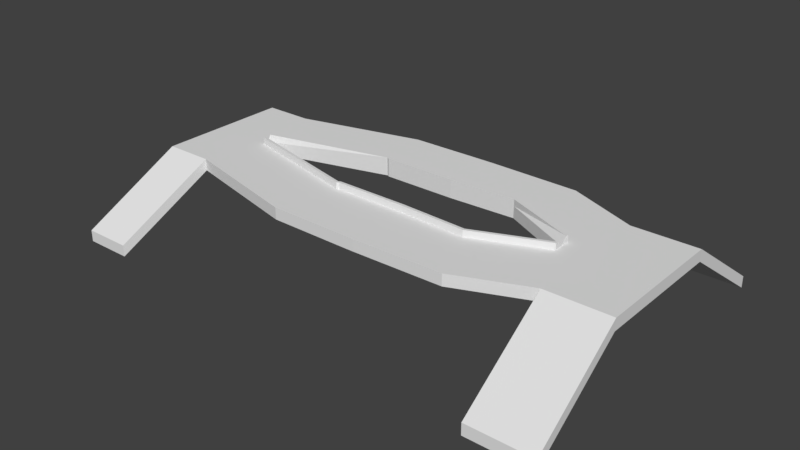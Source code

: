 # Source: platform.blend  (saved by Blender 2.77.0; exported with 4.5.12 LTS)
import bpy
from mathutils import Matrix  # noqa: F401  (used for matrix-valued properties, if any)

bpy.ops.wm.read_factory_settings(use_empty=True)
scene = bpy.context.scene
scene.name = 'Scene'

# ---- collections
col_collection_1 = bpy.data.collections.new('Collection 1'); scene.collection.children.link(col_collection_1)

# ---- materials (node trees are filled in below, after node groups)
mat_material = bpy.data.materials.new('Material')
mat_material.alpha_threshold = 0.0
mat_material.use_transparent_shadow = False
mat_material.roughness = 0.5
mat_material.line_color = (0.0, 0.0, 0.0, 1.0)

# ---- material node trees

# ---- world
world_world = bpy.data.worlds.new('World'); scene.world = world_world
world_world.color = (0.05088, 0.05088, 0.05088)
world_world.use_sun_shadow = False
world_world.sun_shadow_jitter_overblur = 0.0
world_world.cycles.sampling_method = 'MANUAL'

# ---- meshes
me_cube = bpy.data.meshes.new('Cube')
me_cube.from_pydata([(-0.8779, 6.935, -0.1556), (-0.8779, 6.121, -0.1556), (-1.692, 6.121, -0.1556), (-1.692, 6.935, -0.1556), (-0.8779, 6.935, 0.6586), (-0.8779, 6.121, 0.6586), (-1.692, 6.121, 0.6586), (-1.692, 2.501, -0.1556), (-1.692, 2.501, 0.6586), (-1.692, 6.935, 0.6586), (-0.8779, 2.501, -0.1556), (-0.8779, 2.501, 0.6586), (-7.04, 6.094, -0.1556), (-7.235, 6.884, -0.1556), (-7.04, 6.094, 0.6586), (-7.235, 6.884, 0.6586), (-6.002, 2.501, -0.1556), (-6.173, 2.579, -0.1556), (-6.002, 2.501, 0.6586), (-6.173, 2.579, 0.6586), (-15.79, 3.935, -0.1556), (-15.79, 3.935, 0.6586), (-15.98, 4.725, 0.6586), (-14.92, 0.4206, -0.1556), (-14.92, 0.4206, 0.6586), (5.475, 6.802, -0.1556), (5.475, 6.802, 0.6586), (3.78, 2.705, -0.1556), (3.78, 2.705, 0.6586), (10.46, 4.741, -0.1556), (10.15, 3.989, -0.1556), (10.46, 4.741, 0.6586), (10.15, 3.989, 0.6586), (8.763, 0.644, -0.1556), (8.763, 0.644, 0.6586), (-0.8992, 2.303, -0.1556), (-0.8992, 2.303, 0.6586), (-6.194, 2.381, -0.1556), (-6.023, 2.303, -0.1556), (-6.023, 2.303, 0.6586), (-6.194, 2.381, 0.6586), (3.759, 2.506, -0.1556), (3.759, 2.506, 0.6586), (-0.8992, 2.303, 1.115), (-6.002, 2.501, 1.115), (-6.173, 2.579, 1.115), (-14.92, 0.4206, 1.115), (-0.8779, 2.501, 1.115), (3.78, 2.705, 1.115), (8.763, 0.644, 1.115), (-6.023, 2.303, 1.115), (-6.194, 2.381, 1.115), (-14.94, 0.2219, 1.115), (3.759, 2.506, 1.115), (8.741, 0.4454, 1.115), (-0.8779, -6.935, -0.1556), (-0.8779, -6.121, -0.1556), (-1.692, -6.121, -0.1556), (-0.8779, -6.935, 0.6586), (-0.8779, -6.121, 0.6586), (-1.692, -6.121, 0.6586), (-0.8779, -2.501, -0.1556), (-1.692, -6.935, -0.1556), (-1.692, -6.935, 0.6586), (-1.692, -2.501, -0.1556), (-0.8779, -2.501, 0.6586), (-1.692, -2.501, 0.6586), (-7.04, -6.094, -0.1556), (-7.235, -6.884, -0.1556), (-7.04, -6.094, 0.6586), (-7.235, -6.884, 0.6586), (-6.002, -2.501, -0.1556), (-6.173, -2.579, -0.1556), (-6.002, -2.501, 0.6586), (-6.173, -2.579, 0.6586), (-15.79, -3.935, -0.1556), (-15.98, -4.725, -0.1556), (-15.79, -3.935, 0.6586), (-15.98, -4.725, 0.6586), (-14.92, -0.4206, -0.1556), (-14.92, -0.4206, 0.6586), (5.475, -6.802, -0.1556), (5.475, -6.802, 0.6586), (3.78, -2.705, -0.1556), (3.78, -2.705, 0.6586), (10.46, -4.741, -0.1556), (10.15, -3.989, -0.1556), (10.15, -3.989, 0.6586), (8.763, -0.644, -0.1556), (8.763, -0.644, 0.6586), (-0.8992, -2.303, 0.6586), (-0.8992, -2.303, -0.1556), (-6.194, -2.381, -0.1556), (-6.023, -2.303, -0.1556), (-6.023, -2.303, 0.6586), (-6.194, -2.381, 0.6586), (3.759, -2.506, -0.1556), (3.759, -2.506, 0.6586), (-6.002, -2.501, 1.115), (-6.173, -2.579, 1.115), (-0.8779, -2.501, 1.115), (3.78, -2.705, 1.115), (8.763, -0.644, 1.115), (-6.023, -2.303, 1.115), (-6.194, -2.381, 1.115), (-14.94, -0.2219, 1.115), (-0.8992, -2.303, 1.115), (3.759, -2.506, 1.115), (8.741, -0.4454, 1.115), (-19.38, 4.725, -0.1556), (-19.38, 4.725, 0.6586), (-19.38, -4.725, 0.6586), (-19.38, -4.725, -0.1556), (15.01, 4.741, -0.1556), (15.01, -4.741, -0.1556), (10.53, -11.57, -4.884), (10.53, -11.57, -4.07), (15.09, -11.57, -4.884), (15.09, -11.57, -4.07), (-17.98, 10.62, -4.923), (-17.98, 10.62, -4.109), (-21.38, 10.62, -4.923), (-21.38, 10.62, -4.109), (5.164, -6.05, -0.1556), (5.164, -6.05, 0.6586), (10.46, -4.741, 0.6586), (-14.94, 0.0, 0.6586), (8.741, 0.0, 0.6586), (-14.92, -0.4206, 1.115), (-15.98, 4.725, -0.1556), (5.164, 6.05, -0.1556), (5.164, 6.05, 0.6586), (-14.94, 0.0, -0.1556), (8.741, 0.0, -0.1556), (15.01, -4.741, 0.6586), (15.01, 4.741, 0.6586), (10.53, 11.57, -4.884), (10.53, 11.57, -4.07), (15.09, 11.57, -4.884), (15.09, 11.57, -4.07), (-17.98, -10.62, -4.923), (-17.98, -10.62, -4.109), (-21.38, -10.62, -4.923), (-21.38, -10.62, -4.109)], [], [(0, 1, 2, 3), (4, 9, 6, 5), (10, 1, 130, 27), (2, 1, 10, 7), (4, 0, 3, 9), (5, 6, 8, 11), (1, 0, 25, 130), (8, 6, 14, 19), (3, 2, 12, 13), (9, 3, 13, 15), (11, 18, 44, 47), (12, 17, 23, 20), (11, 8, 19, 18), (17, 16, 38, 37), (6, 9, 15, 14), (2, 7, 17, 12), (7, 10, 16, 17), (15, 13, 129, 22), (13, 12, 20, 129), (19, 14, 21, 24), (14, 15, 22, 21), (27, 130, 30, 33), (130, 25, 29, 30), (5, 11, 28, 131), (4, 5, 131, 26), (0, 4, 26, 25), (10, 11, 36, 35), (26, 131, 32, 31), (25, 26, 31, 29), (131, 28, 34, 32), (27, 33, 133, 41), (37, 40, 126, 132), (38, 39, 40, 37), (35, 36, 39, 38), (36, 35, 41, 42), (42, 41, 133, 127), (10, 27, 41, 35), (36, 11, 47, 43), (16, 10, 35, 38), (127, 34, 49, 54), (23, 17, 37, 132), (126, 40, 51, 52), (47, 44, 50, 43), (49, 48, 53, 54), (44, 45, 51, 50), (48, 47, 43, 53), (45, 46, 52, 51), (36, 42, 53, 43), (40, 39, 50, 51), (24, 126, 52, 46), (34, 28, 48, 49), (18, 19, 45, 44), (39, 36, 43, 50), (28, 11, 47, 48), (42, 127, 54, 53), (19, 24, 46, 45), (55, 62, 57, 56), (58, 59, 60, 63), (61, 83, 123, 56), (57, 64, 61, 56), (58, 63, 62, 55), (59, 65, 66, 60), (56, 123, 81, 55), (66, 74, 69, 60), (62, 68, 67, 57), (63, 70, 68, 62), (65, 100, 98, 73), (67, 75, 79, 72), (65, 73, 74, 66), (72, 92, 93, 71), (60, 69, 70, 63), (57, 67, 72, 64), (64, 72, 71, 61), (22, 78, 77, 80, 126, 24, 21), (78, 22, 110, 111), (70, 78, 76, 68), (68, 76, 75, 67), (74, 80, 77, 69), (69, 77, 78, 70), (83, 88, 86, 123), (123, 86, 85, 81), (59, 124, 84, 65), (58, 82, 124, 59), (55, 81, 82, 58), (61, 91, 90, 65), (30, 29, 85, 86, 88, 133, 33), (31, 32, 34, 127, 89, 87, 125), (82, 125, 87, 124), (81, 85, 125, 82), (124, 87, 89, 84), (83, 96, 133, 88), (92, 132, 126, 95), (93, 92, 95, 94), (91, 93, 94, 90), (90, 97, 96, 91), (97, 127, 133, 96), (61, 91, 96, 83), (90, 106, 100, 65), (71, 93, 91, 61), (29, 31, 135, 113), (127, 108, 102, 89), (79, 132, 92, 72), (126, 105, 104, 95), (100, 106, 103, 98), (102, 108, 107, 101), (98, 103, 104, 99), (101, 107, 106, 100), (99, 104, 105, 128), (90, 106, 107, 97), (95, 104, 103, 94), (80, 128, 105, 126), (89, 102, 101, 84), (73, 98, 99, 74), (94, 103, 106, 90), (84, 101, 100, 65), (97, 107, 108, 127), (74, 99, 128, 80), (20, 23, 132, 79, 75, 76, 129), (110, 109, 112, 111), (129, 76, 112, 109), (76, 78, 111, 112), (129, 109, 121, 119), (135, 134, 114, 113), (85, 114, 117, 115), (85, 29, 113, 114), (31, 125, 134, 135), (116, 115, 117, 118), (125, 85, 115, 116), (134, 125, 116, 118), (114, 134, 118, 117), (120, 119, 121, 122), (22, 129, 119, 120), (110, 22, 120, 122), (109, 110, 122, 121), (85, 114, 134, 125), (129, 109, 110, 22), (76, 140, 142, 112), (29, 136, 138, 113), (137, 139, 138, 136), (31, 137, 136, 29), (135, 139, 137, 31), (113, 138, 139, 135), (141, 143, 142, 140), (78, 141, 140, 76), (111, 143, 141, 78), (112, 142, 143, 111)])
me_cube.materials.append(mat_material)
me_cube.use_remesh_preserve_volume = False
me_cube.use_remesh_preserve_attributes = False
me_cube.use_mirror_vertex_groups = False
me_cube.update()

# ---- objects
ob_cube = bpy.data.objects.new('Cube', me_cube)

# ---- transforms, parenting, visibility, modifiers, constraints
ob_cube.location = (0.0, 0.0, 3.552)
ob_cube.lock_rotations_4d = False
ob_cube.empty_display_type = 'ARROWS'
ob_cube.lineart.crease_threshold = 0.0

# ---- collection membership
col_collection_1.objects.link(ob_cube)

# ---- scene / render settings (as saved in the file)
scene.frame_start = 1; scene.frame_end = 250; scene.frame_set(76)
scene.render.engine = 'BLENDER_EEVEE_NEXT'
scene.render.resolution_percentage = 50
scene.render.dither_intensity = 0.0
scene.cycles.use_denoising = False
scene.cycles.samples = 128
scene.cycles.sampling_pattern = 'TABULATED_SOBOL'
scene.cycles.light_sampling_threshold = 0.0
scene.cycles.use_adaptive_sampling = False
scene.cycles.use_light_tree = False
scene.cycles.blur_glossy = 0.0
scene.cycles.sample_clamp_indirect = 0.0
scene.view_settings.view_transform = 'Standard'
bpy.context.view_layer.update()

# ---- added for rendering (the .blend has no active camera and no usable light): camera, sun
cam_auto = bpy.data.cameras.new('AutoCamera')
cam_auto.lens = 50.0
cam_auto.sensor_width = 36.0
cam_auto.clip_end = 1000.0
ob_auto_camera = bpy.data.objects.new('AutoCamera', cam_auto)
scene.collection.objects.link(ob_auto_camera)
ob_auto_camera.location = (37.2021, -48.4179, 33.926)
ob_auto_camera.rotation_euler = (1.09748, -7.21219e-08, 0.694738)
scene.camera = ob_auto_camera
light_auto_sun = bpy.data.lights.new('AutoSun', 'SUN')
light_auto_sun.energy = 3.0
light_auto_sun.angle = 0.0523599
ob_auto_sun = bpy.data.objects.new('AutoSun', light_auto_sun)
scene.collection.objects.link(ob_auto_sun)
ob_auto_sun.rotation_euler = (0.872665, 0.174533, 0.523599)
bpy.context.view_layer.update()
